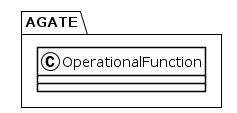

The diagram above was rendered by PlantUML. Its source (embedded in the PNG):
@startuml
!theme plain
package AGATE {
class OperationalFunction {
}
}
@enduml